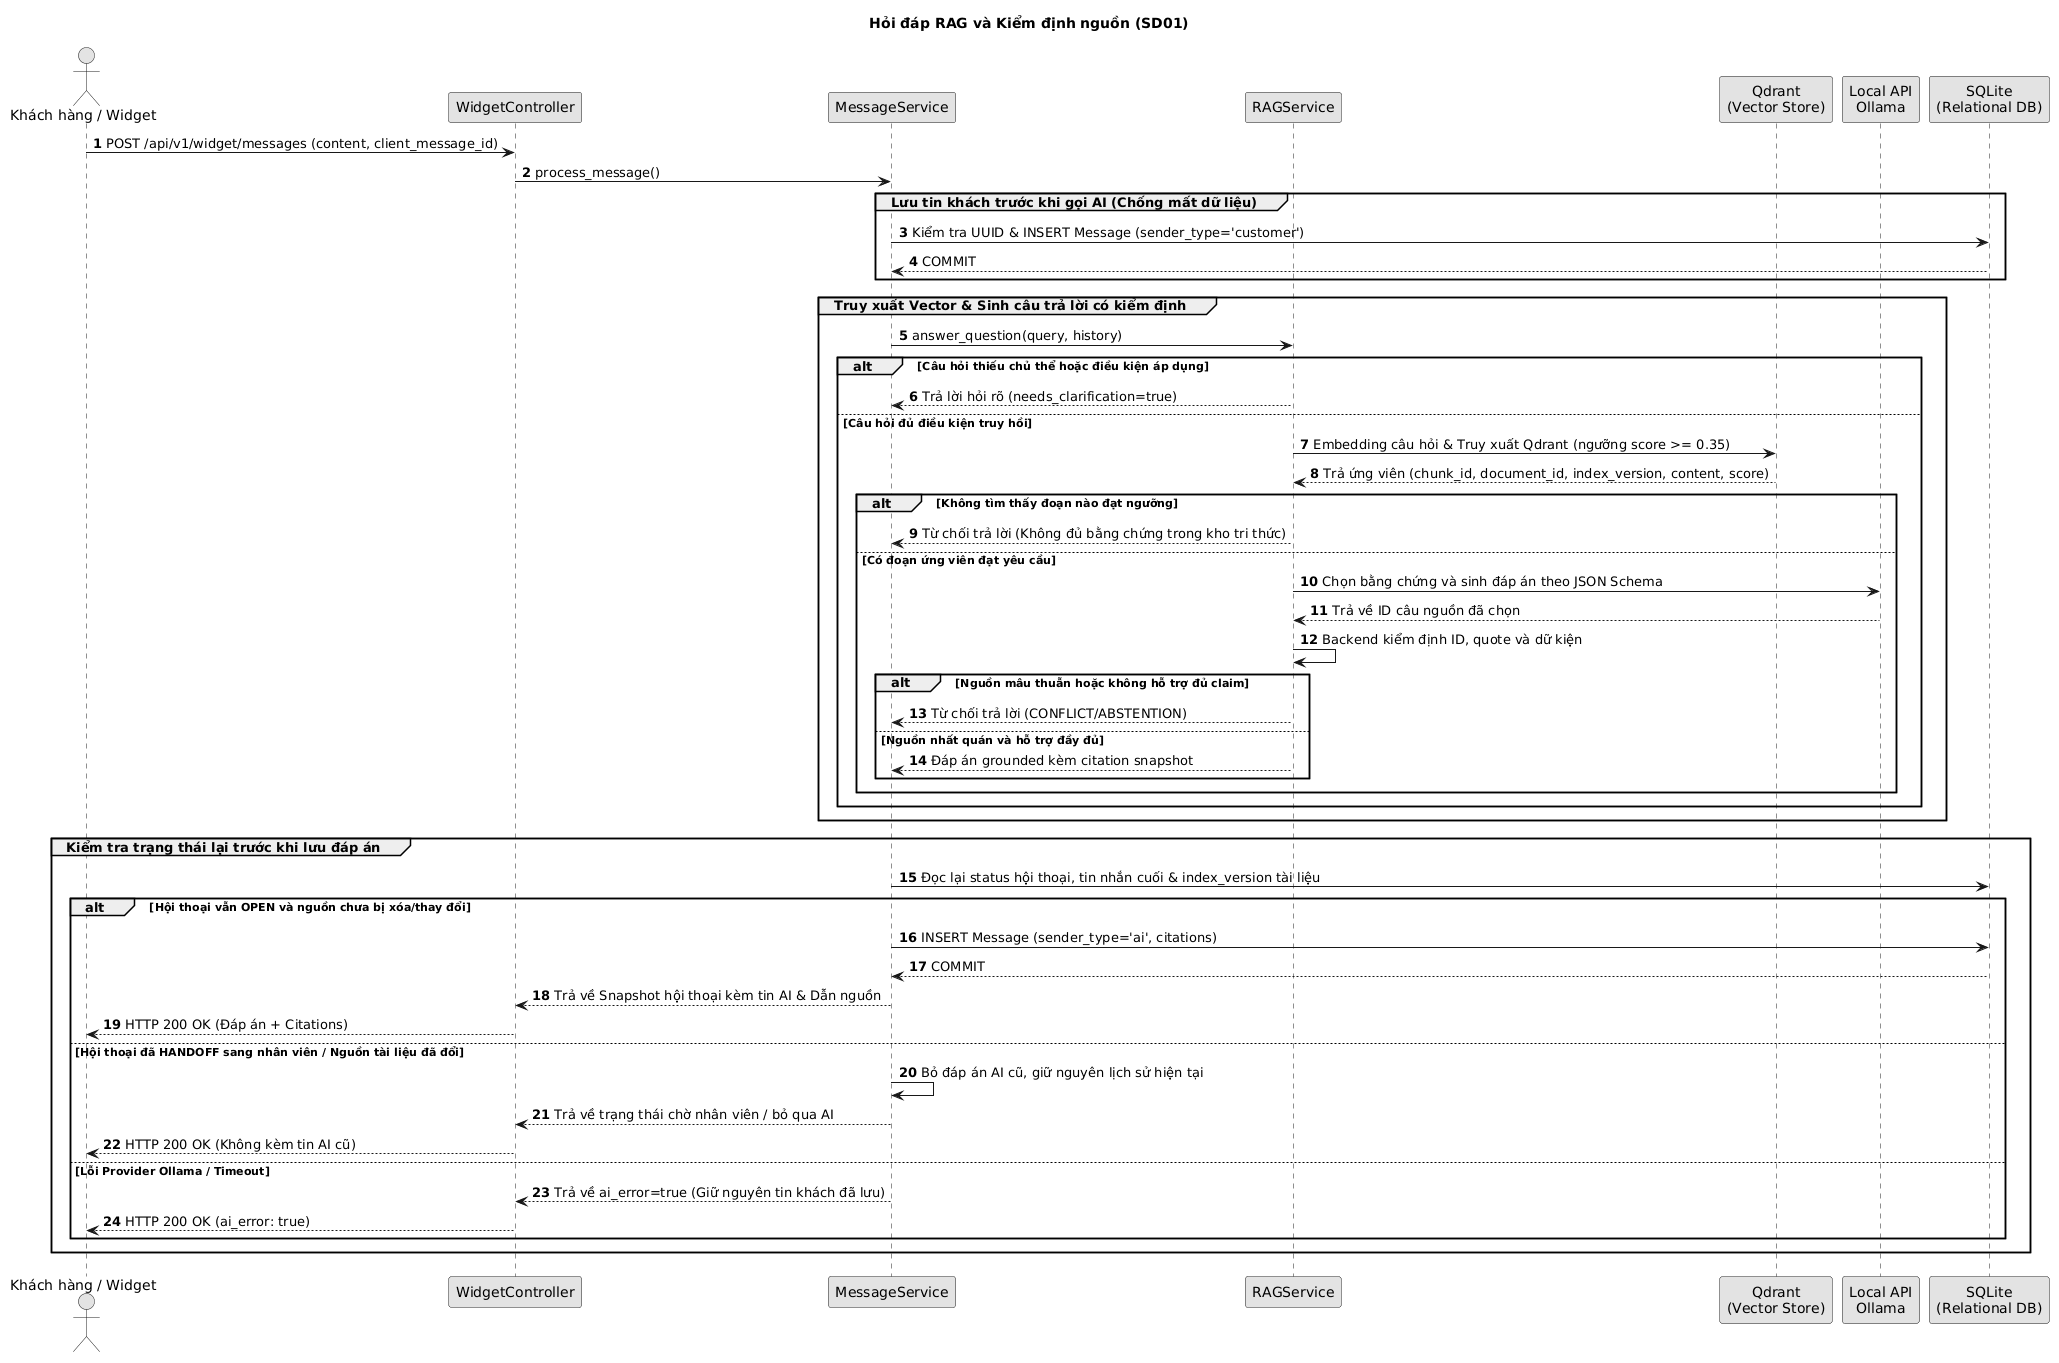

The diagram above was rendered by PlantUML. Its source (embedded in the PNG):
@startuml
autonumber
skinparam monochrome true
skinparam defaultFontName Arial

title Hỏi đáp RAG và Kiểm định nguồn (SD01)

actor "Khách hàng / Widget" as Customer
participant "WidgetController" as Ctrl
participant "MessageService" as MsgSvc
participant "RAGService" as RAG
participant "Qdrant\n(Vector Store)" as Vec
participant "Local API\nOllama" as LLM
participant "SQLite\n(Relational DB)" as DB

Customer -> Ctrl: POST /api/v1/widget/messages (content, client_message_id)
Ctrl -> MsgSvc: process_message()

group Lưu tin khách trước khi gọi AI (Chống mất dữ liệu)
    MsgSvc -> DB: Kiểm tra UUID & INSERT Message (sender_type='customer')
    DB --> MsgSvc: COMMIT
end


group Truy xuất Vector & Sinh câu trả lời có kiểm định
    MsgSvc -> RAG: answer_question(query, history)
    alt Câu hỏi thiếu chủ thể hoặc điều kiện áp dụng
        RAG --> MsgSvc: Trả lời hỏi rõ (needs_clarification=true)
    else Câu hỏi đủ điều kiện truy hồi
        RAG -> Vec: Embedding câu hỏi & Truy xuất Qdrant (ngưỡng score >= 0.35)
        Vec --> RAG: Trả ứng viên (chunk_id, document_id, index_version, content, score)
        alt Không tìm thấy đoạn nào đạt ngưỡng
            RAG --> MsgSvc: Từ chối trả lời (Không đủ bằng chứng trong kho tri thức)
        else Có đoạn ứng viên đạt yêu cầu
            RAG -> LLM: Chọn bằng chứng và sinh đáp án theo JSON Schema
            LLM --> RAG: Trả về ID câu nguồn đã chọn
            RAG -> RAG: Backend kiểm định ID, quote và dữ kiện
            alt Nguồn mâu thuẫn hoặc không hỗ trợ đủ claim
                RAG --> MsgSvc: Từ chối trả lời (CONFLICT/ABSTENTION)
            else Nguồn nhất quán và hỗ trợ đầy đủ
                RAG --> MsgSvc: Đáp án grounded kèm citation snapshot
            end
        end
    end
end

group Kiểm tra trạng thái lại trước khi lưu đáp án
    MsgSvc -> DB: Đọc lại status hội thoại, tin nhắn cuối & index_version tài liệu
    alt Hội thoại vẫn OPEN và nguồn chưa bị xóa/thay đổi
        MsgSvc -> DB: INSERT Message (sender_type='ai', citations)
        DB --> MsgSvc: COMMIT
        MsgSvc --> Ctrl: Trả về Snapshot hội thoại kèm tin AI & Dẫn nguồn
        Ctrl --> Customer: HTTP 200 OK (Đáp án + Citations)
    else Hội thoại đã HANDOFF sang nhân viên / Nguồn tài liệu đã đổi
        MsgSvc -> MsgSvc: Bỏ đáp án AI cũ, giữ nguyên lịch sử hiện tại
        MsgSvc --> Ctrl: Trả về trạng thái chờ nhân viên / bỏ qua AI
        Ctrl --> Customer: HTTP 200 OK (Không kèm tin AI cũ)
    else Lỗi Provider Ollama / Timeout
        MsgSvc --> Ctrl: Trả về ai_error=true (Giữ nguyên tin khách đã lưu)
        Ctrl --> Customer: HTTP 200 OK (ai_error: true)
    end
end
@enduml